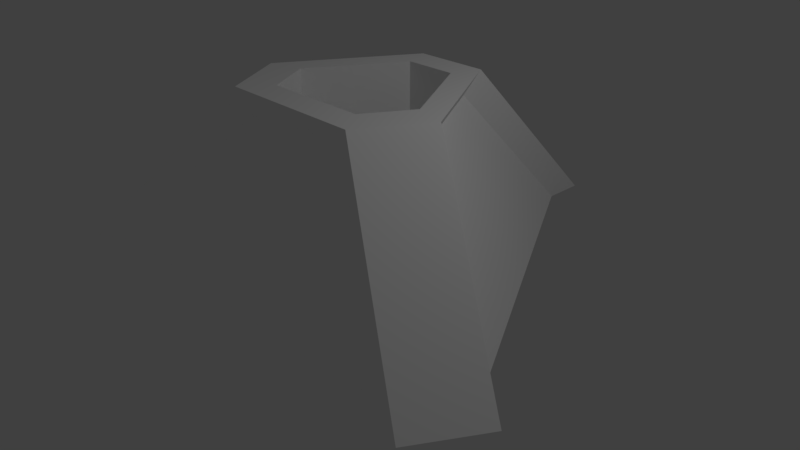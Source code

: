 # Source: core.blend  (saved by Blender 2.78.0; exported with 4.5.12 LTS)
import bpy
from mathutils import Matrix  # noqa: F401  (used for matrix-valued properties, if any)

bpy.ops.wm.read_factory_settings(use_empty=True)
scene = bpy.context.scene
scene.name = 'Scene'

# ---- collections
col_collection_1 = bpy.data.collections.new('Collection 1'); scene.collection.children.link(col_collection_1)

# ---- materials (node trees are filled in below, after node groups)
mat_default = bpy.data.materials.new('default')
mat_default.alpha_threshold = 0.0
mat_default.use_transparent_shadow = False
mat_default.diffuse_color = (1.0, 1.0, 1.0, 1.0)
mat_default.roughness = 0.5
mat_default.line_color = (0.0, 0.0, 0.0, 1.0)
mat_inaccessible = bpy.data.materials.new('inaccessible')
mat_inaccessible.alpha_threshold = 0.0
mat_inaccessible.use_transparent_shadow = False
mat_inaccessible.diffuse_color = (1.0, 1.0, 1.0, 1.0)
mat_inaccessible.roughness = 0.5

# ---- material node trees

# ---- world
world_world = bpy.data.worlds.new('World'); scene.world = world_world
world_world.color = (0.05088, 0.05088, 0.05088)
world_world.use_sun_shadow = False
world_world.sun_shadow_jitter_overblur = 0.0
world_world.cycles.sampling_method = 'MANUAL'

# ---- cameras
cam_camera = bpy.data.cameras.new('Camera')
cam_camera.clip_end = 100.0
cam_camera.lens = 35.0
cam_camera.sensor_width = 32.0
cam_camera.sensor_height = 18.0
cam_camera.ortho_scale = 7.314
cam_camera.dof.focus_distance = 0.0
cam_camera.dof.aperture_fstop = 128.0

# ---- lights
light_lamp = bpy.data.lights.new('Lamp', 'POINT')
light_lamp.transmission_factor = 0.0
light_lamp.cutoff_distance = 30.0
light_lamp.energy = 100.0
light_lamp.shadow_buffer_clip_start = 1.001
light_lamp.shadow_soft_size = 0.1
light_lamp.shadow_maximum_resolution = 0.006
light_lamp.use_absolute_resolution = True

# ---- meshes
me_cube_003 = bpy.data.meshes.new('Cube.003')
me_cube_003.from_pydata([(3.124, 0.506, 0.001266), (3.124, -0.506, 0.001266), (-2.0, 2.452, 0.001266), (-1.124, 2.958, 0.001266), (-1.124, -2.958, 0.001266), (-2.0, -2.452, 0.001266), (1.057, -0.3567, 2.25), (1.057, 0.3567, 2.25), (3.69, 0.506, 0.0009561), (3.69, -0.506, 0.0009562), (-2.283, 2.942, 0.0009562), (-0.7751, -0.7012, 2.25), (-0.1573, -1.058, 2.25), (-1.407, 3.448, 0.0009559), (-1.407, -3.448, 0.0009562), (-0.1573, 1.058, 2.25), (-0.7751, 0.7012, 2.25), (-2.283, -2.942, 0.0009562), (1.138, 0.506, 1.987), (1.138, -0.506, 1.987), (-1.007, 0.7326, 1.987), (-0.1308, 1.239, 1.987), (-0.1308, -1.239, 1.987), (-1.007, -0.7326, 1.987), (1.44, 0.506, 2.25), (1.44, -0.506, 2.25), (-1.158, 0.9945, 2.25), (-0.282, 1.5, 2.25), (-0.282, -1.5, 2.25), (-1.158, -0.9945, 2.25), (1.057, -0.3567, 0.2502), (1.057, 0.3567, 0.2502), (-0.7751, -0.7012, 0.2502), (-0.1573, -1.058, 0.2502), (-0.1573, 1.058, 0.2502), (-0.7751, 0.7012, 0.2502)], [], [(28, 22, 19, 25), (26, 20, 23, 29), (18, 24, 8, 0), (20, 26, 10, 2), (28, 25, 6, 12), (29, 28, 12, 11), (22, 28, 14, 4), (26, 29, 11, 16), (25, 24, 7, 6), (3, 0, 8, 9, 1, 4, 14, 17, 5, 2, 10, 13), (5, 17, 29, 23), (24, 27, 15, 7), (14, 28, 29, 17), (3, 13, 27, 21), (27, 26, 16, 15), (10, 26, 27, 13), (1, 9, 25, 19), (24, 18, 21, 27), (8, 24, 25, 9), (0, 3, 21, 18), (4, 1, 19, 22), (2, 5, 23, 20), (11, 12, 33, 32), (6, 7, 31, 30), (7, 15, 34, 31), (15, 16, 35, 34), (12, 6, 30, 33), (16, 11, 32, 35), (34, 35, 32, 33, 30, 31)])
me_cube_003.polygons.foreach_set('material_index', [1, 1, 1, 1, 1, 1, 1, 1, 1, 1, 1, 1, 1, 1, 1, 1, 1, 1, 1, 0, 0, 0, 1, 1, 1, 1, 1, 1, 1])
_uv = me_cube_003.uv_layers.new(name='UVMap')
_uv.uv.foreach_set('vector', [0.0, 0.0, 0.0, 0.0, 0.0, 0.0, 0.0, 0.0, 0.0, 0.0, 0.0, 0.0, 0.0, 0.0, 0.0, 0.0, 0.0, 0.0, 0.0, 0.0, 0.0, 0.0, 0.0, 0.0, 0.0, 0.0, 0.0, 0.0, 0.0, 0.0, 0.0, 0.0, 0.0, 0.0, 0.0, 0.0, 0.0, 0.0, 0.0, 0.0, 0.0, 0.0, 0.0, 0.0, 0.0, 0.0, 0.0, 0.0, 0.0, 0.0, 0.0, 0.0, 0.0, 0.0, 0.0, 0.0, 0.0, 0.0, 0.0, 0.0, 0.0, 0.0, 0.0, 0.0, 0.0, 0.0, 0.0, 0.0, 0.0, 0.0, 0.0, 0.0, 0.0, 0.0, 0.0, 0.0, 0.0, 0.0, 0.0, 0.0, 0.0, 0.0, 0.0, 0.0, 0.0, 0.0, 0.0, 0.0, 0.0, 0.0, 0.0, 0.0, 0.0, 0.0, 0.0, 0.0, 0.0, 0.0, 0.0, 0.0, 0.0, 0.0, 0.0, 0.0, 0.0, 0.0, 0.0, 0.0, 0.0, 0.0, 0.0, 0.0, 0.0, 0.0, 0.0, 0.0, 0.0, 0.0, 0.0, 0.0, 0.0, 0.0, 0.0, 0.0, 0.0, 0.0, 0.0, 0.0, 0.0, 0.0, 0.0, 0.0, 0.0, 0.0, 0.0, 0.0, 0.0, 0.0, 0.0, 0.0, 0.0, 0.0, 0.0, 0.0, 0.0, 0.0, 0.0, 0.0, 0.0, 0.0, 0.0, 0.0, 0.0, 0.0, 0.0, 0.0, 0.0, 0.0, 0.0, 0.0, 0.0, 0.0, 0.0, 0.0, 0.0, 0.0, 0.0, 0.0, 0.0, 0.0, 0.0, 0.0, 0.0, 0.0, 0.0, 0.0, 0.0, 0.0, 0.0, 0.0, 0.0, 0.0, 0.0, 0.0, 0.0, 0.0, 0.0, 0.0, 0.0, 0.0, 0.0, 0.0, 0.0, 0.0, 0.0, 0.0, 0.0, 0.0, 0.0, 0.0, 0.0, 0.0, 0.0, 0.0, 0.0, 0.0, 0.0, 0.0, 0.0, 0.0, 0.0, 0.0, 0.0, 0.0, 0.0, 0.0, 0.0, 0.0, 0.0, 0.0, 0.0, 0.0, 0.0, 0.0, 0.0, 0.0, 0.0, 0.0, 0.0, 0.0, 0.0, 0.0, 0.0, 0.0, 0.0, 0.0, 0.0, 0.0, 0.0, 0.0, 0.0, 0.0, 0.0, 0.0, 0.0, 0.0, 0.0, 0.0, 0.0, 0.0, 0.0, 0.0])
me_cube_003.materials.append(mat_default)
me_cube_003.materials.append(mat_inaccessible)
me_cube_003.use_remesh_preserve_volume = False
me_cube_003.use_remesh_preserve_attributes = False
me_cube_003.use_mirror_vertex_groups = False
me_cube_003.update()

# ---- objects
ob_lamp = bpy.data.objects.new('Lamp', light_lamp)
ob_camera = bpy.data.objects.new('Camera', cam_camera)
ob_cube_000 = bpy.data.objects.new('Cube.000', me_cube_003)

# ---- transforms, parenting, visibility, modifiers, constraints
ob_lamp.location = (4.076, 1.005, 5.904)
ob_lamp.rotation_euler = (0.6503, 0.05522, 1.866)
ob_lamp.lock_rotations_4d = False
ob_lamp.empty_display_type = 'ARROWS'
ob_lamp.color = (0.0, 0.0, 0.0, 0.0)
ob_lamp.lineart.crease_threshold = 0.0
ob_camera.location = (7.481, -6.508, 5.344)
ob_camera.rotation_euler = (1.109, 0.0, 0.8149)
ob_camera.lock_rotations_4d = False
ob_camera.empty_display_type = 'ARROWS'
ob_camera.color = (0.0, 0.0, 0.0, 0.0)
ob_camera.display_type = 'WIRE'
ob_camera.lineart.crease_threshold = 0.0
ob_cube_000.location = (0.0, 0.0, 0.0)
ob_cube_000.rotation_euler = (0.0, -0.0, 1.571)
ob_cube_000.lineart.crease_threshold = 0.0

# ---- collection membership
col_collection_1.objects.link(ob_lamp)
col_collection_1.objects.link(ob_camera)
col_collection_1.objects.link(ob_cube_000)

# ---- scene / render settings (as saved in the file)
scene.camera = ob_camera
scene.frame_start = 1; scene.frame_end = 250; scene.frame_set(1)
scene.render.engine = 'BLENDER_EEVEE_NEXT'
scene.render.resolution_percentage = 50
scene.render.dither_intensity = 0.0
scene.cycles.use_denoising = False
scene.cycles.samples = 128
scene.cycles.sampling_pattern = 'TABULATED_SOBOL'
scene.cycles.light_sampling_threshold = 0.0
scene.cycles.use_adaptive_sampling = False
scene.cycles.use_light_tree = False
scene.cycles.blur_glossy = 0.0
scene.cycles.sample_clamp_indirect = 0.0
scene.view_settings.view_transform = 'Standard'
bpy.context.view_layer.update()
